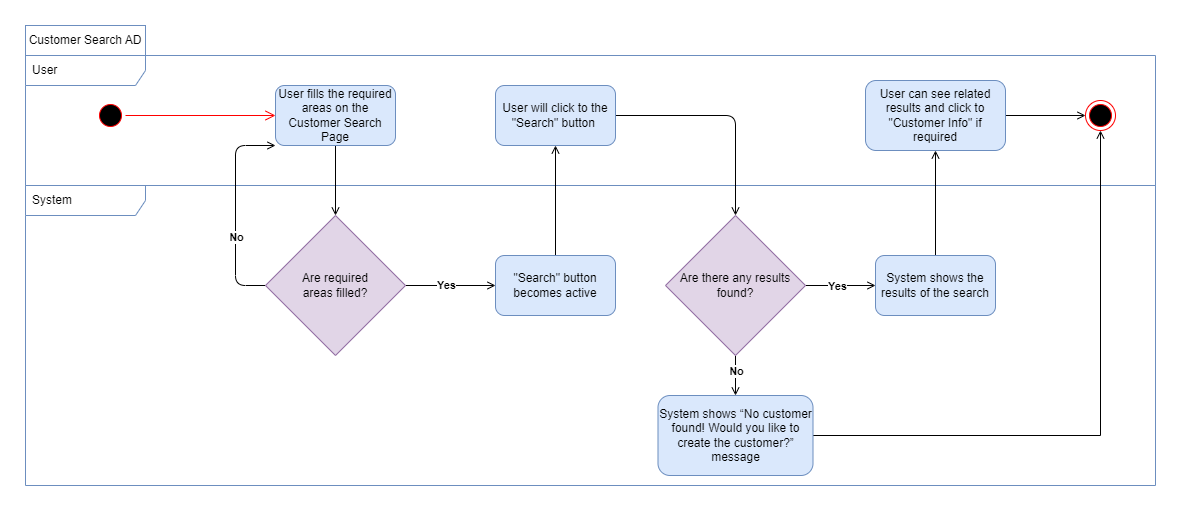

The diagram above was exported from draw.io. Its source (the exported page's mxGraphModel, read from the mxfile embedded in the PNG):
<mxGraphModel dx="2049" dy="2110" grid="1" gridSize="10" guides="1" tooltips="1" connect="1" arrows="1" fold="1" page="1" pageScale="1" pageWidth="850" pageHeight="1100" math="0" shadow="0">
  <root>
    <mxCell id="0" />
    <mxCell id="1" parent="0" />
    <mxCell id="2" value="System" style="shape=umlFrame;whiteSpace=wrap;html=1;width=120;height=30;boundedLbl=1;verticalAlign=middle;align=left;spacingLeft=5;fillColor=none;strokeColor=#6c8ebf;" vertex="1" parent="1">
      <mxGeometry x="20" y="-380" width="1130" height="300" as="geometry" />
    </mxCell>
    <mxCell id="3" value="User" style="shape=umlFrame;whiteSpace=wrap;html=1;width=120;height=30;boundedLbl=1;verticalAlign=middle;align=left;spacingLeft=5;fillColor=none;strokeColor=#6c8ebf;" vertex="1" parent="1">
      <mxGeometry x="20" y="-510" width="1130" height="130" as="geometry" />
    </mxCell>
    <mxCell id="4" value="" style="edgeStyle=orthogonalEdgeStyle;rounded=1;orthogonalLoop=1;jettySize=auto;html=1;endArrow=open;endFill=0;" edge="1" source="5" target="10" parent="1">
      <mxGeometry relative="1" as="geometry" />
    </mxCell>
    <mxCell id="5" value="User fills the required areas on the Customer Search Page" style="rounded=1;whiteSpace=wrap;html=1;fillStyle=auto;fillColor=#dae8fc;strokeColor=#6c8ebf;" vertex="1" parent="1">
      <mxGeometry x="270" y="-480" width="120" height="60" as="geometry" />
    </mxCell>
    <mxCell id="6" value="" style="edgeStyle=orthogonalEdgeStyle;rounded=0;orthogonalLoop=1;jettySize=auto;html=1;endArrow=open;endFill=0;" edge="1" source="10" target="12" parent="1">
      <mxGeometry relative="1" as="geometry" />
    </mxCell>
    <mxCell id="7" value="Yes" style="edgeLabel;html=1;align=center;verticalAlign=middle;resizable=0;points=[];fontStyle=1" vertex="1" connectable="0" parent="6">
      <mxGeometry x="-0.1189" y="1" relative="1" as="geometry">
        <mxPoint as="offset" />
      </mxGeometry>
    </mxCell>
    <mxCell id="8" style="edgeStyle=orthogonalEdgeStyle;rounded=1;orthogonalLoop=1;jettySize=auto;html=1;entryX=0;entryY=1;entryDx=0;entryDy=0;endArrow=open;endFill=0;" edge="1" source="10" target="5" parent="1">
      <mxGeometry relative="1" as="geometry">
        <Array as="points">
          <mxPoint x="230" y="-280" />
          <mxPoint x="230" y="-420" />
        </Array>
      </mxGeometry>
    </mxCell>
    <mxCell id="9" value="No" style="edgeLabel;html=1;align=center;verticalAlign=middle;resizable=0;points=[];fontStyle=1" vertex="1" connectable="0" parent="8">
      <mxGeometry x="-0.2554" relative="1" as="geometry">
        <mxPoint as="offset" />
      </mxGeometry>
    </mxCell>
    <mxCell id="10" value="Are required &lt;br&gt;areas filled?" style="rhombus;whiteSpace=wrap;html=1;fillColor=#e1d5e7;rounded=0;fillStyle=auto;strokeColor=#9673a6;" vertex="1" parent="1">
      <mxGeometry x="260" y="-350" width="140" height="140" as="geometry" />
    </mxCell>
    <mxCell id="11" value="" style="edgeStyle=orthogonalEdgeStyle;rounded=1;orthogonalLoop=1;jettySize=auto;html=1;endArrow=open;endFill=0;" edge="1" source="12" target="14" parent="1">
      <mxGeometry relative="1" as="geometry" />
    </mxCell>
    <mxCell id="12" value="&quot;Search&quot; button becomes active" style="whiteSpace=wrap;html=1;fillColor=#dae8fc;rounded=1;fillStyle=auto;strokeColor=#6c8ebf;" vertex="1" parent="1">
      <mxGeometry x="490" y="-310" width="120" height="60" as="geometry" />
    </mxCell>
    <mxCell id="13" style="edgeStyle=orthogonalEdgeStyle;rounded=1;orthogonalLoop=1;jettySize=auto;html=1;exitX=1;exitY=0.5;exitDx=0;exitDy=0;entryX=0.5;entryY=0;entryDx=0;entryDy=0;endArrow=open;endFill=0;" edge="1" source="14" target="23" parent="1">
      <mxGeometry relative="1" as="geometry" />
    </mxCell>
    <mxCell id="14" value="User will click to the &quot;Search&quot; button&amp;nbsp;" style="whiteSpace=wrap;html=1;fillColor=#dae8fc;rounded=1;fillStyle=auto;strokeColor=#6c8ebf;" vertex="1" parent="1">
      <mxGeometry x="490" y="-480" width="120" height="60" as="geometry" />
    </mxCell>
    <mxCell id="15" value="" style="edgeStyle=orthogonalEdgeStyle;rounded=1;orthogonalLoop=1;jettySize=auto;html=1;endArrow=open;endFill=0;" edge="1" source="16" target="18" parent="1">
      <mxGeometry relative="1" as="geometry" />
    </mxCell>
    <mxCell id="16" value="System shows the results of the search" style="whiteSpace=wrap;html=1;fillColor=#dae8fc;rounded=1;fillStyle=auto;strokeColor=#6c8ebf;" vertex="1" parent="1">
      <mxGeometry x="870" y="-310" width="120" height="60" as="geometry" />
    </mxCell>
    <mxCell id="17" style="edgeStyle=orthogonalEdgeStyle;rounded=1;orthogonalLoop=1;jettySize=auto;html=1;exitX=1;exitY=0.5;exitDx=0;exitDy=0;entryX=0;entryY=0.5;entryDx=0;entryDy=0;endArrow=open;endFill=0;" edge="1" source="18" parent="1">
      <mxGeometry relative="1" as="geometry">
        <mxPoint x="1080" y="-450" as="targetPoint" />
      </mxGeometry>
    </mxCell>
    <mxCell id="18" value="User can see related results and click to &quot;Customer Info&quot; if required" style="whiteSpace=wrap;html=1;fillColor=#dae8fc;rounded=1;fillStyle=auto;strokeColor=#6c8ebf;" vertex="1" parent="1">
      <mxGeometry x="860" y="-485" width="140" height="70" as="geometry" />
    </mxCell>
    <mxCell id="19" style="edgeStyle=orthogonalEdgeStyle;rounded=0;orthogonalLoop=1;jettySize=auto;html=1;exitX=1;exitY=0.5;exitDx=0;exitDy=0;entryX=0;entryY=0.5;entryDx=0;entryDy=0;endArrow=open;endFill=0;" edge="1" source="23" target="16" parent="1">
      <mxGeometry relative="1" as="geometry" />
    </mxCell>
    <mxCell id="20" value="Yes" style="edgeLabel;html=1;align=center;verticalAlign=middle;resizable=0;points=[];fontStyle=1" vertex="1" connectable="0" parent="19">
      <mxGeometry x="-0.1193" relative="1" as="geometry">
        <mxPoint as="offset" />
      </mxGeometry>
    </mxCell>
    <mxCell id="21" value="" style="edgeStyle=orthogonalEdgeStyle;rounded=1;orthogonalLoop=1;jettySize=auto;html=1;endArrow=open;endFill=0;" edge="1" source="23" target="25" parent="1">
      <mxGeometry relative="1" as="geometry" />
    </mxCell>
    <mxCell id="22" value="No" style="edgeLabel;html=1;align=center;verticalAlign=middle;resizable=0;points=[];fontStyle=1" vertex="1" connectable="0" parent="21">
      <mxGeometry x="-0.2149" relative="1" as="geometry">
        <mxPoint as="offset" />
      </mxGeometry>
    </mxCell>
    <mxCell id="23" value="Are there any results found?" style="rhombus;whiteSpace=wrap;html=1;fillColor=#e1d5e7;rounded=0;fillStyle=auto;strokeColor=#9673a6;" vertex="1" parent="1">
      <mxGeometry x="660" y="-350" width="140" height="140" as="geometry" />
    </mxCell>
    <mxCell id="24" style="edgeStyle=orthogonalEdgeStyle;rounded=0;orthogonalLoop=1;jettySize=auto;html=1;entryX=0.5;entryY=1;entryDx=0;entryDy=0;endArrow=open;endFill=0;" edge="1" source="25" target="28" parent="1">
      <mxGeometry relative="1" as="geometry" />
    </mxCell>
    <mxCell id="25" value="System shows “No customer found! Would you like to create the customer?” message" style="whiteSpace=wrap;html=1;fillColor=#dae8fc;rounded=1;fillStyle=auto;strokeColor=#6c8ebf;glass=0;" vertex="1" parent="1">
      <mxGeometry x="652.5" y="-170" width="155" height="80" as="geometry" />
    </mxCell>
    <mxCell id="26" value="" style="ellipse;html=1;shape=startState;fillColor=#000000;strokeColor=#ff0000;" vertex="1" parent="1">
      <mxGeometry x="90" y="-465" width="30" height="30" as="geometry" />
    </mxCell>
    <mxCell id="27" value="" style="edgeStyle=orthogonalEdgeStyle;html=1;verticalAlign=bottom;endArrow=open;endSize=8;strokeColor=#ff0000;rounded=0;entryX=0;entryY=0.5;entryDx=0;entryDy=0;" edge="1" source="26" target="5" parent="1">
      <mxGeometry relative="1" as="geometry">
        <mxPoint x="125" y="-260" as="targetPoint" />
      </mxGeometry>
    </mxCell>
    <mxCell id="28" value="" style="ellipse;html=1;shape=endState;fillColor=#000000;strokeColor=#ff0000;" vertex="1" parent="1">
      <mxGeometry x="1080" y="-465" width="30" height="30" as="geometry" />
    </mxCell>
    <mxCell id="29" value="Customer Search AD" style="rounded=0;whiteSpace=wrap;html=1;fillColor=none;strokeColor=#6c8ebf;" vertex="1" parent="1">
      <mxGeometry x="20" y="-540" width="120" height="30" as="geometry" />
    </mxCell>
  </root>
</mxGraphModel>